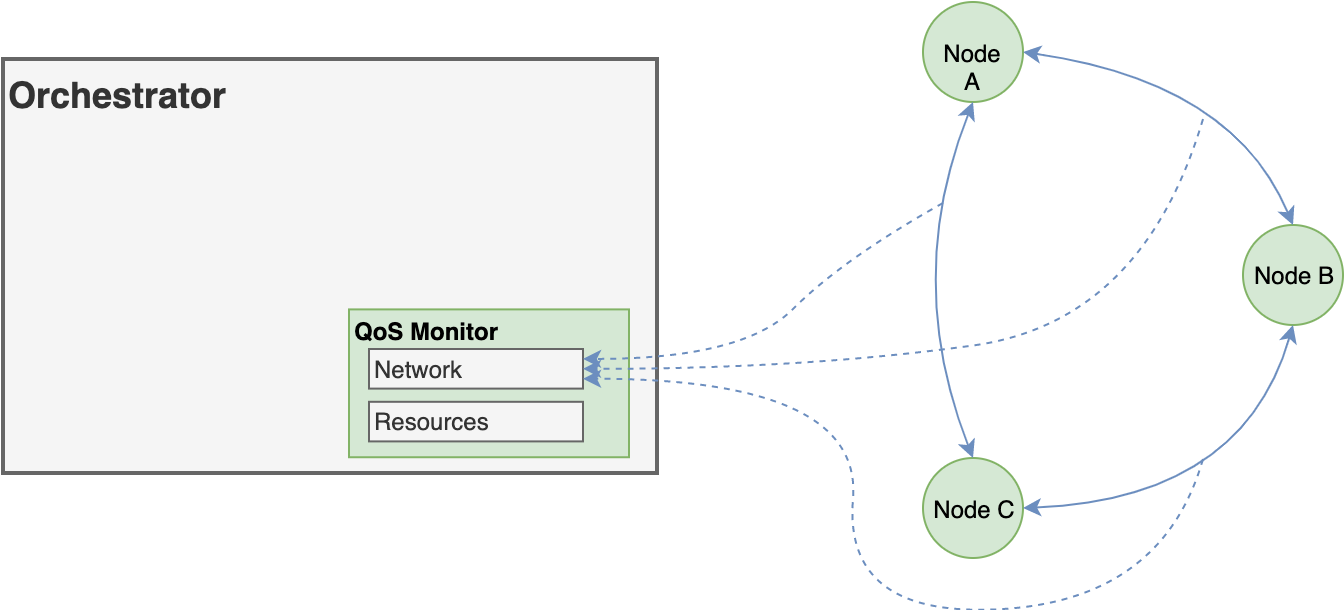

The diagram above was exported from draw.io. Its source (the exported page's mxGraphModel, read from the mxfile embedded in the PNG):
<mxGraphModel dx="1106" dy="1003" grid="1" gridSize="10" guides="1" tooltips="1" connect="1" arrows="1" fold="0" page="1" pageScale="1" pageWidth="1169" pageHeight="827" math="0" shadow="0">
  <root>
    <mxCell id="0" />
    <mxCell id="1" parent="0" />
    <mxCell id="VMrcielvxoTU7WFkx7Qv-7" value="Node A" style="ellipse;whiteSpace=wrap;html=1;aspect=fixed;align=center;fillColor=#d5e8d4;strokeColor=#82b366;" parent="1" vertex="1">
      <mxGeometry x="490" y="81.5" width="50" height="50" as="geometry" />
    </mxCell>
    <mxCell id="VMrcielvxoTU7WFkx7Qv-8" value="Node B" style="ellipse;whiteSpace=wrap;html=1;aspect=fixed;align=center;fillColor=#d5e8d4;strokeColor=#82b366;" parent="1" vertex="1">
      <mxGeometry x="650" y="193" width="50" height="50" as="geometry" />
    </mxCell>
    <mxCell id="VMrcielvxoTU7WFkx7Qv-9" value="Node C" style="ellipse;whiteSpace=wrap;html=1;aspect=fixed;align=center;fillColor=#d5e8d4;strokeColor=#82b366;" parent="1" vertex="1">
      <mxGeometry x="490" y="309.5" width="50" height="50" as="geometry" />
    </mxCell>
    <mxCell id="lW8zzkXHXAuDUDG9wMzd-1" value="" style="endArrow=classic;startArrow=classic;html=1;exitX=1;exitY=0.5;exitDx=0;exitDy=0;entryX=0.5;entryY=0;entryDx=0;entryDy=0;curved=1;fillColor=#dae8fc;strokeColor=#6c8ebf;strokeWidth=1;" parent="1" source="VMrcielvxoTU7WFkx7Qv-7" target="VMrcielvxoTU7WFkx7Qv-8" edge="1">
      <mxGeometry width="50" height="50" relative="1" as="geometry">
        <mxPoint x="615" y="141.5" as="sourcePoint" />
        <mxPoint x="665" y="91.5" as="targetPoint" />
        <Array as="points">
          <mxPoint x="645" y="121.5" />
        </Array>
      </mxGeometry>
    </mxCell>
    <mxCell id="lW8zzkXHXAuDUDG9wMzd-3" value="" style="endArrow=classic;startArrow=classic;html=1;exitX=0.5;exitY=1;exitDx=0;exitDy=0;entryX=0.5;entryY=0;entryDx=0;entryDy=0;curved=1;fillColor=#dae8fc;strokeColor=#6c8ebf;strokeWidth=1;" parent="1" source="VMrcielvxoTU7WFkx7Qv-7" target="VMrcielvxoTU7WFkx7Qv-9" edge="1">
      <mxGeometry width="50" height="50" relative="1" as="geometry">
        <mxPoint x="585" y="136.5" as="sourcePoint" />
        <mxPoint x="662" y="194.5" as="targetPoint" />
        <Array as="points">
          <mxPoint x="480" y="220" />
        </Array>
      </mxGeometry>
    </mxCell>
    <mxCell id="lW8zzkXHXAuDUDG9wMzd-4" value="" style="endArrow=classic;startArrow=classic;html=1;exitX=1;exitY=0.5;exitDx=0;exitDy=0;entryX=0.5;entryY=1;entryDx=0;entryDy=0;curved=1;fillColor=#dae8fc;strokeColor=#6c8ebf;strokeWidth=1;" parent="1" source="VMrcielvxoTU7WFkx7Qv-9" target="VMrcielvxoTU7WFkx7Qv-8" edge="1">
      <mxGeometry width="50" height="50" relative="1" as="geometry">
        <mxPoint x="589" y="248.5" as="sourcePoint" />
        <mxPoint x="691" y="293.5" as="targetPoint" />
        <Array as="points">
          <mxPoint x="650" y="330" />
        </Array>
      </mxGeometry>
    </mxCell>
    <mxCell id="lW8zzkXHXAuDUDG9wMzd-38" value="Orchestrator" style="rounded=0;whiteSpace=wrap;html=1;shadow=0;comic=0;fontSize=18;align=left;container=1;fontStyle=1;verticalAlign=top;strokeWidth=2;fillColor=#f5f5f5;strokeColor=#666666;fontColor=#333333;" parent="1" vertex="1">
      <mxGeometry x="30" y="110" width="327" height="207" as="geometry">
        <mxRectangle x="20" y="450" width="50" height="40" as="alternateBounds" />
      </mxGeometry>
    </mxCell>
    <mxCell id="mely5iO501Z-QMfipat4-8" value="&lt;div style=&quot;text-align: left&quot;&gt;&lt;span&gt;QoS Monitor&lt;/span&gt;&lt;/div&gt;" style="rounded=0;whiteSpace=wrap;html=1;align=left;labelPosition=center;verticalLabelPosition=middle;verticalAlign=top;horizontal=1;container=1;fontStyle=1;spacingTop=-3;fillColor=#d5e8d4;strokeColor=#82b366;" parent="1" vertex="1">
      <mxGeometry x="203" y="235.2" width="140" height="73.92" as="geometry">
        <mxRectangle x="193" y="248" width="100" height="20" as="alternateBounds" />
      </mxGeometry>
    </mxCell>
    <mxCell id="mely5iO501Z-QMfipat4-9" value="Network" style="rounded=0;whiteSpace=wrap;html=1;align=left;fillColor=#f5f5f5;strokeColor=#666666;fontColor=#333333;" parent="mely5iO501Z-QMfipat4-8" vertex="1">
      <mxGeometry x="10" y="19.800000000000004" width="107" height="19.800000000000004" as="geometry" />
    </mxCell>
    <mxCell id="mely5iO501Z-QMfipat4-10" value="Resources" style="rounded=0;whiteSpace=wrap;html=1;align=left;fillColor=#f5f5f5;strokeColor=#666666;fontColor=#333333;" parent="mely5iO501Z-QMfipat4-8" vertex="1">
      <mxGeometry x="10" y="46.2" width="107" height="19.800000000000004" as="geometry" />
    </mxCell>
    <mxCell id="lW8zzkXHXAuDUDG9wMzd-18" value="" style="endArrow=classic;html=1;dashed=1;entryX=1;entryY=0.25;entryDx=0;entryDy=0;curved=1;fillColor=#dae8fc;strokeColor=#6c8ebf;" parent="1" target="mely5iO501Z-QMfipat4-9" edge="1">
      <mxGeometry width="50" height="50" relative="1" as="geometry">
        <mxPoint x="500" y="182" as="sourcePoint" />
        <mxPoint x="323" y="437.5" as="targetPoint" />
        <Array as="points">
          <mxPoint x="450" y="210" />
          <mxPoint x="400" y="260" />
        </Array>
      </mxGeometry>
    </mxCell>
    <mxCell id="lW8zzkXHXAuDUDG9wMzd-20" value="" style="endArrow=classic;html=1;dashed=1;entryX=1;entryY=0.5;entryDx=0;entryDy=0;curved=1;fillColor=#dae8fc;strokeColor=#6c8ebf;" parent="1" target="mely5iO501Z-QMfipat4-9" edge="1">
      <mxGeometry width="50" height="50" relative="1" as="geometry">
        <mxPoint x="630" y="140" as="sourcePoint" />
        <mxPoint x="740" y="421.5" as="targetPoint" />
        <Array as="points">
          <mxPoint x="600" y="241.5" />
          <mxPoint x="430" y="265" />
        </Array>
      </mxGeometry>
    </mxCell>
    <mxCell id="lW8zzkXHXAuDUDG9wMzd-21" value="" style="endArrow=classic;html=1;dashed=1;entryX=1;entryY=0.75;entryDx=0;entryDy=0;curved=1;fillColor=#dae8fc;strokeColor=#6c8ebf;" parent="1" target="mely5iO501Z-QMfipat4-9" edge="1">
      <mxGeometry width="50" height="50" relative="1" as="geometry">
        <mxPoint x="630" y="310" as="sourcePoint" />
        <mxPoint x="545" y="483.5" as="targetPoint" />
        <Array as="points">
          <mxPoint x="610" y="380" />
          <mxPoint x="450" y="390" />
          <mxPoint x="460" y="270" />
        </Array>
      </mxGeometry>
    </mxCell>
  </root>
</mxGraphModel>